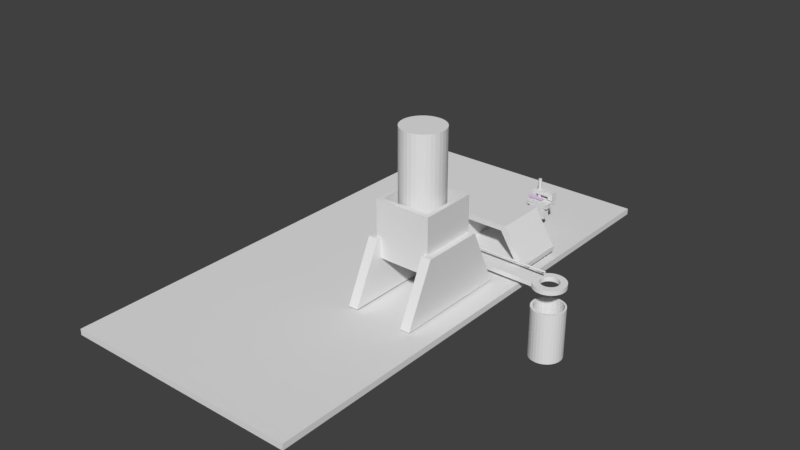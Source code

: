 # Source: model.blend  (saved by Blender 2.79.0; exported with 4.5.12 LTS)
import bpy
from mathutils import Matrix  # noqa: F401  (used for matrix-valued properties, if any)

bpy.ops.wm.read_factory_settings(use_empty=True)
scene = bpy.context.scene
scene.name = 'Scene'

# ---- collections
col_collection_1 = bpy.data.collections.new('Collection 1'); scene.collection.children.link(col_collection_1)

# ---- materials (node trees are filled in below, after node groups)
mat_material = bpy.data.materials.new('Material')
mat_material.alpha_threshold = 0.0
mat_material.use_transparent_shadow = False
mat_material.roughness = 0.5
mat_material.line_color = (0.0, 0.0, 0.0, 1.0)
mat_material_001 = bpy.data.materials.new('Material.001')
mat_material_001.alpha_threshold = 0.0
mat_material_001.use_transparent_shadow = False
mat_material_001.roughness = 0.5
mat_material_002 = bpy.data.materials.new('Material.002')
mat_material_002.alpha_threshold = 0.0
mat_material_002.use_transparent_shadow = False
mat_material_002.diffuse_color = (0.7453, 0.5708, 0.8, 1.0)
mat_material_002.roughness = 0.5

# ---- material node trees

# ---- world
world_world = bpy.data.worlds.new('World'); scene.world = world_world
world_world.color = (0.05088, 0.05088, 0.05088)
world_world.use_sun_shadow = False
world_world.sun_shadow_jitter_overblur = 0.0
world_world.cycles.sampling_method = 'MANUAL'

# ---- meshes
me_cube_003 = bpy.data.meshes.new('Cube.003')
me_cube_003.from_pydata([(-30.05, 0.7135, -6.209), (-30.05, 11.98, -6.209), (-30.05, 11.98, 4.908), (23.97, 0.7135, -6.209), (23.97, 0.7135, 4.908), (23.97, 11.98, -6.209), (23.97, 11.98, 4.908), (23.97, 0.7135, 0.5997), (16.77, 0.7135, 4.908), (16.77, 0.7135, 0.6004), (23.97, 0.7135, -2.399), (16.77, 0.7135, -2.402), (16.77, 0.7135, -6.209), (-30.05, 0.7135, 0.6014), (-30.05, 0.7135, 4.908), (-23.88, 0.7135, 4.908), (-23.88, 0.7135, 0.602), (-30.05, 0.7135, -2.398), (-23.88, 0.7135, -2.399), (-23.88, 0.7135, -6.209), (-30.05, -20.34, 0.6014), (-30.05, -20.34, 4.908), (-23.88, -20.34, 4.908), (-23.88, -20.34, 0.602), (-30.05, -20.34, -6.209), (-30.05, -20.34, -2.398), (-23.88, -20.34, -2.399), (-23.88, -20.34, -6.209), (23.97, -20.34, 4.908), (23.97, -20.34, 0.5997), (16.77, -20.34, 4.908), (16.77, -20.34, 0.6004), (23.97, -20.35, -2.399), (23.97, -20.35, -6.209), (16.77, -20.35, -2.402), (16.77, -20.35, -6.209)], [], [(13, 20, 21, 14, 2, 1, 0, 24, 25, 17), (1, 2, 6, 5), (10, 32, 33, 3, 5, 6, 4, 28, 29, 7), (3, 12, 11, 10, 7, 9, 8, 4, 14, 15, 16, 13, 17, 18, 19, 0), (1, 5, 3, 0), (6, 2, 14, 4), (20, 23, 22, 21), (8, 9, 31, 30), (12, 3, 33, 35), (13, 16, 23, 20), (19, 18, 26, 27), (15, 14, 21, 22), (16, 15, 22, 23), (24, 27, 26, 25), (0, 19, 27, 24), (18, 17, 25, 26), (28, 30, 31, 29), (9, 7, 29, 31), (4, 8, 30, 28), (32, 34, 35, 33), (10, 11, 34, 32), (11, 12, 35, 34)])
me_cube_003.use_remesh_preserve_volume = False
me_cube_003.use_remesh_preserve_attributes = False
me_cube_003.use_mirror_vertex_groups = False
me_cube_003.update()
me_cylinder_007 = bpy.data.meshes.new('Cylinder.007')
me_cylinder_007.from_pydata([(0.0, 10.0, -10.0), (0.0, 10.0, 10.0), (1.951, 9.808, -10.0), (1.951, 9.808, 10.0), (3.827, 9.239, -10.0), (3.827, 9.239, 10.0), (5.556, 8.315, -10.0), (5.556, 8.315, 10.0), (7.071, 7.071, -10.0), (7.071, 7.071, 10.0), (8.315, 5.556, -10.0), (8.315, 5.556, 10.0), (9.239, 3.827, -10.0), (9.239, 3.827, 10.0), (9.808, 1.951, -10.0), (9.808, 1.951, 10.0), (10.0, 7.55e-07, -10.0), (10.0, 7.55e-07, 10.0), (9.808, -1.951, -10.0), (9.808, -1.951, 10.0), (9.239, -3.827, -10.0), (9.239, -3.827, 10.0), (8.315, -5.556, -10.0), (8.315, -5.556, 10.0), (7.071, -7.071, -10.0), (7.071, -7.071, 10.0), (5.556, -8.315, -10.0), (5.556, -8.315, 10.0), (3.827, -9.239, -10.0), (3.827, -9.239, 10.0), (1.951, -9.808, -10.0), (1.951, -9.808, 10.0), (-3.258e-06, -10.0, -10.0), (-3.258e-06, -10.0, 10.0), (-1.951, -9.808, -10.0), (-1.951, -9.808, 10.0), (-3.827, -9.239, -10.0), (-3.827, -9.239, 10.0), (-5.556, -8.315, -10.0), (-5.556, -8.315, 10.0), (-7.071, -7.071, -10.0), (-7.071, -7.071, 10.0), (-8.315, -5.556, -10.0), (-8.315, -5.556, 10.0), (-9.239, -3.827, -10.0), (-9.239, -3.827, 10.0), (-9.808, -1.951, -10.0), (-9.808, -1.951, 10.0), (-10.0, 9.656e-06, -10.0), (-10.0, 9.656e-06, 10.0), (-9.808, 1.951, -10.0), (-9.808, 1.951, 10.0), (-9.239, 3.827, -10.0), (-9.239, 3.827, 10.0), (-8.315, 5.556, -10.0), (-8.315, 5.556, 10.0), (-7.071, 7.071, -10.0), (-7.071, 7.071, 10.0), (-5.556, 8.315, -10.0), (-5.556, 8.315, 10.0), (-3.827, 9.239, -10.0), (-3.827, 9.239, 10.0), (-1.951, 9.808, -10.0), (-1.951, 9.808, 10.0)], [], [(0, 1, 3, 2), (2, 3, 5, 4), (4, 5, 7, 6), (6, 7, 9, 8), (8, 9, 11, 10), (10, 11, 13, 12), (12, 13, 15, 14), (14, 15, 17, 16), (16, 17, 19, 18), (18, 19, 21, 20), (20, 21, 23, 22), (22, 23, 25, 24), (24, 25, 27, 26), (26, 27, 29, 28), (28, 29, 31, 30), (30, 31, 33, 32), (32, 33, 35, 34), (34, 35, 37, 36), (36, 37, 39, 38), (38, 39, 41, 40), (40, 41, 43, 42), (42, 43, 45, 44), (44, 45, 47, 46), (46, 47, 49, 48), (48, 49, 51, 50), (50, 51, 53, 52), (52, 53, 55, 54), (54, 55, 57, 56), (56, 57, 59, 58), (58, 59, 61, 60), (3, 1, 63, 61, 59, 57, 55, 53, 51, 49, 47, 45, 43, 41, 39, 37, 35, 33, 31, 29, 27, 25, 23, 21, 19, 17, 15, 13, 11, 9, 7, 5), (60, 61, 63, 62), (62, 63, 1, 0), (0, 2, 4, 6, 8, 10, 12, 14, 16, 18, 20, 22, 24, 26, 28, 30, 32, 34, 36, 38, 40, 42, 44, 46, 48, 50, 52, 54, 56, 58, 60, 62)])
me_cylinder_007.use_remesh_preserve_volume = False
me_cylinder_007.use_remesh_preserve_attributes = False
me_cylinder_007.use_mirror_vertex_groups = False
me_cylinder_007.update()
me_cube_008 = bpy.data.meshes.new('Cube.008')
me_cube_008.from_pydata([(6.235, -3.406, 6.791), (0.7461, -3.406, 6.791), (0.7461, -4.21, 6.791), (6.235, -4.209, 6.791), (6.235, -5.654, 3.186), (0.7464, -5.654, 3.186), (6.235, -6.103, 3.786), (0.7463, -6.118, 3.786), (6.235, -10.77, 3.786), (0.7464, -10.77, 3.186), (6.235, -10.77, 3.186), (0.7463, -10.77, 3.786)], [], [(3, 2, 7, 6), (1, 0, 4, 5), (4, 10, 9, 5), (6, 7, 11, 8), (5, 9, 11, 7, 2, 1), (4, 0, 3, 6), (8, 10, 4, 6), (8, 11, 9, 10), (0, 1, 2, 3)])
me_cube_008.materials.append(mat_material)
me_cube_008.use_remesh_preserve_volume = False
me_cube_008.use_remesh_preserve_attributes = False
me_cube_008.use_mirror_vertex_groups = False
me_cube_008.update()
me_cube_007 = bpy.data.meshes.new('Cube.007')
me_cube_007.from_pydata([(-1.0, -1.0, -1.0), (-1.0, -1.0, 1.0), (-1.0, 1.0, -1.0), (-1.0, 1.0, 1.0), (1.0, -1.0, -1.0), (1.0, -1.0, 1.0), (1.0, 1.0, -1.0), (1.0, 1.0, 1.0)], [], [(0, 1, 3, 2), (2, 3, 7, 6), (6, 7, 5, 4), (4, 5, 1, 0), (2, 6, 4, 0), (7, 3, 1, 5)])
me_cube_007.use_remesh_preserve_volume = False
me_cube_007.use_remesh_preserve_attributes = False
me_cube_007.use_mirror_vertex_groups = False
me_cube_007.update()
me_cylinder = bpy.data.meshes.new('Cylinder')
me_cylinder.from_pydata([(9.125, 8.46, -9.954), (9.126, 8.441, -9.956), (9.127, 8.423, -9.961), (9.128, 8.407, -9.97), (9.13, 8.392, -9.982), (9.131, 8.38, -9.997), (9.132, 8.371, -10.01), (9.134, 8.366, -10.03), (9.135, 8.364, -10.05), (9.136, 8.366, -10.07), (9.137, 8.372, -10.09), (9.137, 8.38, -10.1), (9.137, 8.393, -10.12), (9.138, 8.407, -10.13), (9.137, 8.424, -10.14), (9.137, 8.442, -10.14), (9.136, 8.461, -10.15), (9.135, 8.48, -10.14), (9.134, 8.498, -10.14), (9.133, 8.514, -10.13), (9.132, 8.529, -10.12), (9.13, 8.541, -10.1), (9.129, 8.55, -10.09), (9.128, 8.555, -10.07), (9.126, 8.557, -10.05), (9.125, 8.555, -10.03), (9.125, 8.549, -10.01), (9.124, 8.54, -9.997), (9.124, 8.528, -9.982), (9.124, 8.514, -9.97), (9.124, 8.497, -9.961), (9.124, 8.479, -9.956), (-2.889e-07, 2.392, 6.099), (1.525e-06, 2.392, -5.915), (-0.4667, 2.346, 6.099), (-0.4667, 2.346, -5.915), (-0.9154, 2.21, 6.099), (-0.9154, 2.21, -5.915), (-1.329, 1.989, 6.099), (-1.329, 1.989, -5.915), (-1.691, 1.691, 6.099), (-1.691, 1.691, -5.915), (-1.989, 1.329, 6.099), (-1.989, 1.329, -5.915), (-2.21, 0.9154, 6.099), (-2.21, 0.9154, -5.915), (-2.346, 0.4667, 6.099), (-2.346, 0.4667, -5.915), (-2.392, -1.902e-06, 6.099), (-2.392, 1.326e-06, -5.915), (-2.346, -0.4667, 6.099), (-2.346, -0.4667, -5.915), (-2.21, -0.9154, 6.099), (-2.21, -0.9154, -5.915), (-1.989, -1.329, 6.099), (-1.989, -1.329, -5.915), (-1.691, -1.691, 6.099), (-1.691, -1.691, -5.915), (-1.329, -1.989, 6.099), (-1.329, -1.989, -5.915), (-0.9154, -2.21, 6.099), (-0.9154, -2.21, -5.915), (-0.4667, -2.346, 6.099), (-0.4667, -2.346, -5.915), (4.905e-07, -2.392, 6.099), (2.305e-06, -2.392, -5.915), (0.4667, -2.346, 6.099), (0.4667, -2.346, -5.915), (0.9154, -2.21, 6.099), (0.9154, -2.21, -5.915), (1.329, -1.989, 6.099), (1.329, -1.989, -5.915), (1.691, -1.691, 6.099), (1.691, -1.691, -5.915), (1.989, -1.329, 6.099), (1.989, -1.329, -5.915), (2.21, -0.9154, 6.099), (2.21, -0.9154, -5.915), (2.346, -0.4667, 6.099), (2.346, -0.4667, -5.915), (2.392, 2.272e-07, 6.099), (2.392, 3.455e-06, -5.915), (2.346, 0.4667, 6.099), (2.346, 0.4667, -5.915), (2.21, 0.9154, 6.099), (2.21, 0.9154, -5.915), (1.989, 1.329, 6.099), (1.989, 1.329, -5.915), (1.691, 1.691, 6.099), (1.691, 1.691, -5.915), (1.329, 1.989, 6.099), (1.329, 1.989, -5.915), (0.9154, 2.21, 6.099), (0.9154, 2.21, -5.915), (0.4667, 2.346, 6.099), (0.4667, 2.346, -5.915), (-0.08913, -0.05315, -7.545), (0.08661, -0.05787, -7.545), (0.08022, -0.06985, -7.543), (-0.08661, -0.05787, -7.545), (0.08914, -0.05315, -7.545), (-0.08022, -0.06985, -7.543), (-0.07554, -0.07554, -7.543), (0.07555, -0.07554, -7.543), (0.06822, -0.08448, -7.542), (0.06062, -0.09072, -7.542), (0.0536, -0.0965, -7.541), (-0.06822, -0.08448, -7.542), (-0.06062, -0.09072, -7.542), (-0.0536, -0.0965, -7.541), (-0.04244, -0.1025, -7.541), (0.04244, -0.1025, -7.541), (0.03692, -0.1054, -7.54), (0.02188, -0.11, -7.54), (0.01882, -0.1109, -7.539), (-0.03692, -0.1054, -7.54), (-0.02188, -0.11, -7.54), (4.454e-07, -0.1128, -7.539), (-0.01882, -0.1109, -7.539), (0.09463, 0.002669, -7.552), (0.09648, -0.01618, -7.55), (0.09489, 1.677e-06, -7.552), (-0.09648, -0.01618, -7.55), (-0.09619, -0.01913, -7.55), (0.09619, -0.01913, -7.55), (0.09463, -0.03502, -7.547), (0.0935, -0.03873, -7.547), (-0.09462, -0.03502, -7.547), (-0.0935, -0.03873, -7.547), (-0.08913, 0.02079, -7.554), (-0.09462, 0.002669, -7.552), (-0.09489, 1.593e-06, -7.552), (-0.08208, 0.034, -7.556), (-0.08022, 0.03749, -7.556), (0.08914, 0.02079, -7.554), (0.08209, 0.034, -7.556), (-0.09001, 0.01791, -7.554), (0.09001, 0.01791, -7.554), (-0.06822, 0.05213, -7.558), (-0.07169, 0.04791, -7.558), (0.06822, 0.05213, -7.558), (0.08022, 0.03749, -7.556), (0.07169, 0.0479, -7.558), (0.0457, 0.06839, -7.561), (0.0536, 0.06415, -7.56), (0.03692, 0.07308, -7.561), (-0.0536, 0.06415, -7.56), (0.05939, 0.05939, -7.56), (-0.05939, 0.0594, -7.56), (0.03102, 0.07488, -7.562), (-0.03692, 0.07308, -7.561), (-0.04569, 0.06839, -7.561), (0.01882, 0.07858, -7.562), (0.01569, 0.07889, -7.562), (4.768e-07, 0.08044, -7.562), (-0.01569, 0.07889, -7.562), (-0.01882, 0.07858, -7.562), (-0.03101, 0.07488, -7.562), (4.454e-07, -0.05612, -9.881), (4.454e-07, 0.2011, -10.15), (-0.0536, 0.1206, -9.881), (-0.0536, 0.2412, -9.98), (0.08022, -0.01324, -9.881), (0.08022, 0.2108, -10.11), (-0.09648, 0.04036, -9.881), (-0.09648, 0.223, -10.06), (0.08914, 0.07728, -9.881), (0.08914, 0.2313, -10.02), (-0.0536, -0.03986, -9.881), (-0.0536, 0.2047, -10.14), (0.01882, 0.135, -9.881), (0.01882, 0.2445, -9.966), (0.03692, -0.04877, -9.881), (0.03692, 0.2027, -10.15), (-0.08022, 0.09396, -9.881), (-0.08022, 0.2351, -10.01), (0.09463, 0.02154, -9.881), (0.09463, 0.2187, -10.08), (-0.08913, 0.003439, -9.881), (-0.08913, 0.2146, -10.09), (0.06822, 0.1086, -9.881), (0.06822, 0.2385, -9.992), (-0.01882, -0.05426, -9.881), (-0.01882, 0.2015, -10.15), (-0.03692, 0.1295, -9.881), (-0.03692, 0.2432, -9.972), (0.06822, -0.02786, -9.881), (0.06822, 0.2075, -10.12), (-0.09462, 0.05918, -9.881), (-0.09462, 0.2272, -10.04), (0.09463, 0.05918, -9.881), (0.09463, 0.2272, -10.04), (-0.06822, -0.02786, -9.881), (-0.06822, 0.2075, -10.12), (0.03692, 0.1295, -9.881), (0.03692, 0.2432, -9.972), (0.01882, -0.05426, -9.881), (0.01882, 0.2015, -10.15), (-0.06822, 0.1086, -9.881), (-0.06822, 0.2385, -9.992), (0.08914, 0.003438, -9.881), (0.08914, 0.2146, -10.09), (-0.09462, 0.02154, -9.881), (-0.09462, 0.2187, -10.08), (0.08022, 0.09396, -9.881), (0.08022, 0.2351, -10.01), (-0.03692, -0.04877, -9.881), (-0.03692, 0.2027, -10.15), (-0.01882, 0.135, -9.881), (-0.01882, 0.2445, -9.966), (0.0536, -0.03986, -9.881), (0.0536, 0.2047, -10.14), (-0.08913, 0.07728, -9.881), (-0.08913, 0.2313, -10.02), (0.09648, 0.04036, -9.881), (0.09648, 0.223, -10.06), (4.768e-07, 0.2449, -9.964), (4.768e-07, 0.1368, -9.881), (-0.08022, -0.01324, -9.881), (-0.08022, 0.2108, -10.11), (0.0536, 0.1206, -9.881), (0.0536, 0.2412, -9.98), (4.454e-07, 8.327, -10.15), (0.2379, 8.524, -10.15), (-0.0536, 8.327, -9.973), (0.2407, 8.577, -9.973), (0.08022, 8.327, -10.11), (0.2336, 8.444, -10.11), (-0.09648, 8.327, -10.05), (0.243, 8.62, -10.05), (0.08914, 8.327, -10.02), (0.2332, 8.435, -10.02), (-0.0536, 8.327, -10.13), (0.2407, 8.577, -10.13), (0.01882, 8.327, -9.959), (0.2369, 8.505, -9.959), (0.03692, 8.327, -10.14), (0.2359, 8.487, -10.14), (-0.08022, 8.327, -9.999), (0.2421, 8.604, -9.999), (0.09463, 8.327, -10.07), (0.2329, 8.429, -10.07), (-0.08913, 8.327, -10.09), (0.2426, 8.613, -10.09), (0.06822, 8.327, -9.985), (0.2343, 8.456, -9.985), (-0.01882, 8.327, -10.15), (0.2389, 8.543, -10.15), (-0.03692, 8.327, -9.964), (0.2398, 8.561, -9.964), (0.06822, 8.327, -10.12), (0.2343, 8.456, -10.12), (-0.09462, 8.327, -10.03), (0.2429, 8.618, -10.03), (0.09463, 8.327, -10.03), (0.2329, 8.429, -10.03), (0.2379, 8.524, -9.957), (4.768e-07, 8.327, -9.957), (-0.06822, 8.327, -10.12), (0.2415, 8.592, -10.12), (0.03692, 8.327, -9.964), (0.2359, 8.487, -9.964), (0.01882, 8.327, -10.15), (0.2369, 8.505, -10.15), (-0.06822, 8.327, -9.985), (0.2415, 8.592, -9.985), (0.08914, 8.327, -10.09), (0.2332, 8.435, -10.09), (-0.09462, 8.327, -10.07), (0.2429, 8.618, -10.07), (0.08022, 8.327, -9.999), (0.2336, 8.444, -9.999), (-0.03692, 8.327, -10.14), (0.2398, 8.561, -10.14), (-0.01882, 8.327, -9.959), (0.2389, 8.543, -9.959), (0.0536, 8.327, -10.13), (0.235, 8.47, -10.13), (-0.08913, 8.327, -10.02), (0.2426, 8.613, -10.02), (0.09648, 8.327, -10.05), (0.2328, 8.427, -10.05), (-0.08022, 8.327, -10.11), (0.2421, 8.604, -10.11), (0.0536, 8.327, -9.973), (0.235, 8.47, -9.973)], [], [(0, 256, 235, 1), (1, 235, 261, 2), (2, 261, 285, 3), (3, 285, 245, 4), (4, 245, 271, 5), (5, 271, 231, 6), (6, 231, 255, 7), (7, 255, 281, 8), (8, 281, 241, 9), (9, 241, 267, 10), (10, 267, 227, 11), (11, 227, 251, 12), (12, 251, 277, 13), (13, 277, 237, 14), (14, 237, 263, 15), (15, 263, 223, 16), (16, 223, 247, 17), (17, 247, 273, 18), (18, 273, 233, 19), (19, 233, 259, 20), (20, 259, 283, 21), (21, 283, 243, 22), (22, 243, 269, 23), (23, 269, 229, 24), (24, 229, 253, 25), (25, 253, 279, 26), (26, 279, 239, 27), (27, 239, 265, 28), (28, 265, 225, 29), (29, 225, 249, 30), (30, 249, 275, 31), (31, 275, 256, 0), (0, 1, 2, 3, 4, 5, 6, 7, 8, 9, 10, 11, 12, 13, 14, 15, 16, 17, 18, 19, 20, 21, 22, 23, 24, 25, 26, 27, 28, 29, 30, 31), (32, 33, 35, 34), (34, 35, 37, 36), (36, 37, 39, 38), (38, 39, 41, 40), (40, 41, 43, 42), (42, 43, 45, 44), (44, 45, 47, 46), (46, 47, 49, 48), (48, 49, 51, 50), (50, 51, 53, 52), (52, 53, 55, 54), (54, 55, 57, 56), (56, 57, 59, 58), (58, 59, 61, 60), (60, 61, 63, 62), (62, 63, 65, 64), (64, 65, 67, 66), (66, 67, 69, 68), (68, 69, 71, 70), (70, 71, 73, 72), (72, 73, 75, 74), (74, 75, 77, 76), (76, 77, 79, 78), (78, 79, 81, 80), (80, 81, 83, 82), (82, 83, 85, 84), (84, 85, 87, 86), (86, 87, 89, 88), (88, 89, 91, 90), (90, 91, 93, 92), (35, 33, 95, 93, 91, 89, 87, 85, 83, 81, 79, 77, 75, 73, 71, 69, 67, 65, 63, 61, 59, 57, 55, 53, 51, 49, 47, 45, 43, 41, 39, 37), (92, 93, 95, 94), (94, 95, 33, 32), (32, 34, 36, 38, 40, 42, 44, 46, 48, 50, 52, 54, 56, 58, 60, 62, 64, 66, 68, 70, 72, 74, 76, 78, 80, 82, 84, 86, 88, 90, 92, 94), (33, 154, 155, 35), (35, 155, 156, 157, 37), (37, 157, 150, 151, 39), (39, 151, 146, 148, 41), (41, 148, 138, 139, 43), (43, 139, 133, 132, 45), (45, 132, 129, 136, 47), (47, 136, 130, 131, 49), (49, 131, 122, 123, 51), (51, 123, 127, 128, 53), (53, 128, 96, 99, 55), (55, 99, 101, 102, 57), (57, 102, 107, 108, 59), (59, 108, 109, 110, 61), (61, 110, 115, 116, 63), (63, 116, 118, 117, 65), (65, 117, 114, 113, 67), (67, 113, 112, 111, 69), (69, 111, 106, 105, 71), (71, 105, 104, 103, 73), (73, 103, 98, 97, 75), (75, 97, 100, 126, 77), (77, 126, 125, 124, 79), (79, 124, 120, 121, 81), (81, 121, 119, 137, 83), (83, 137, 134, 135, 85), (85, 135, 141, 142, 87), (87, 142, 140, 147, 89), (89, 147, 144, 143, 91), (91, 143, 145, 149, 93), (93, 149, 152, 153, 95), (95, 153, 154, 33), (221, 195, 194, 220), (220, 194, 145, 143, 144), (177, 215, 214, 176), (176, 214, 120, 124, 125), (197, 173, 172, 196), (196, 172, 112, 113, 114), (219, 193, 192, 218), (218, 192, 107, 102, 101), (175, 213, 212, 174), (174, 212, 129, 132, 133), (195, 171, 170, 194), (194, 170, 152, 149, 145), (215, 191, 190, 214), (214, 190, 119, 121, 120), (173, 211, 210, 172), (172, 210, 106, 111, 112), (193, 169, 168, 192), (192, 168, 109, 108, 107), (213, 189, 188, 212), (212, 188, 130, 136, 129), (216, 209, 208, 217), (217, 208, 156, 155, 154), (171, 216, 217, 170), (170, 217, 154, 153, 152), (191, 167, 166, 190), (190, 166, 134, 137, 119), (211, 187, 186, 210), (210, 186, 104, 105, 106), (169, 207, 206, 168), (168, 206, 115, 110, 109), (189, 165, 164, 188), (188, 164, 122, 131, 130), (209, 185, 184, 208), (208, 184, 150, 157, 156), (167, 205, 204, 166), (166, 204, 141, 135, 134), (187, 163, 162, 186), (186, 162, 98, 103, 104), (207, 183, 182, 206), (206, 182, 118, 116, 115), (165, 203, 202, 164), (164, 202, 127, 123, 122), (185, 161, 160, 184), (184, 160, 146, 151, 150), (205, 181, 180, 204), (204, 180, 140, 142, 141), (163, 201, 200, 162), (162, 200, 100, 97, 98), (183, 159, 158, 182), (182, 158, 117, 118), (203, 179, 178, 202), (202, 178, 96, 128, 127), (161, 199, 198, 160), (160, 198, 138, 148, 146), (181, 221, 220, 180), (180, 220, 144, 147, 140), (201, 177, 176, 200), (200, 176, 125, 126, 100), (159, 197, 196, 158), (158, 196, 114, 117), (179, 219, 218, 178), (178, 218, 101, 99, 96), (199, 175, 174, 198), (198, 174, 133, 139, 138), (231, 271, 270, 230), (230, 270, 205, 167), (251, 227, 226, 250), (250, 226, 163, 187), (273, 247, 246, 272), (272, 246, 183, 207), (229, 269, 268, 228), (228, 268, 203, 165), (249, 225, 224, 248), (248, 224, 161, 185), (271, 245, 244, 270), (270, 244, 181, 205), (227, 267, 266, 226), (226, 266, 201, 163), (247, 223, 222, 246), (246, 222, 159, 183), (269, 243, 242, 268), (268, 242, 179, 203), (225, 265, 264, 224), (224, 264, 199, 161), (245, 285, 284, 244), (244, 284, 221, 181), (267, 241, 240, 266), (266, 240, 177, 201), (223, 263, 262, 222), (222, 262, 197, 159), (243, 283, 282, 242), (242, 282, 219, 179), (265, 239, 238, 264), (264, 238, 175, 199), (285, 261, 260, 284), (284, 260, 195, 221), (241, 281, 280, 240), (240, 280, 215, 177), (263, 237, 236, 262), (262, 236, 173, 197), (283, 259, 258, 282), (282, 258, 193, 219), (239, 279, 278, 238), (238, 278, 213, 175), (261, 235, 234, 260), (260, 234, 171, 195), (281, 255, 254, 280), (280, 254, 191, 215), (237, 277, 276, 236), (236, 276, 211, 173), (259, 233, 232, 258), (258, 232, 169, 193), (279, 253, 252, 278), (278, 252, 189, 213), (256, 275, 274, 257), (257, 274, 209, 216), (235, 256, 257, 234), (234, 257, 216, 171), (255, 231, 230, 254), (254, 230, 167, 191), (277, 251, 250, 276), (276, 250, 187, 211), (233, 273, 272, 232), (232, 272, 207, 169), (253, 229, 228, 252), (252, 228, 165, 189), (275, 249, 248, 274), (274, 248, 185, 209)])
me_cylinder.use_remesh_preserve_volume = False
me_cylinder.use_remesh_preserve_attributes = False
me_cylinder.use_mirror_vertex_groups = False
me_cylinder.update()
me_cylinder_002 = bpy.data.meshes.new('Cylinder.002')
me_cylinder_002.from_pydata([(0.02353, 1.591, -1.444), (0.3275, 1.561, -1.444), (0.6198, 1.473, -1.444), (0.8892, 1.329, -1.444), (1.125, 1.135, -1.444), (1.319, 0.8987, -1.444), (1.463, 0.6293, -1.444), (1.552, 0.337, -1.444), (1.582, 0.03302, -1.444), (1.552, -0.271, -1.444), (1.463, -0.5632, -1.444), (1.319, -0.8326, -1.444), (1.125, -1.069, -1.444), (0.8892, -1.263, -1.444), (0.6198, -1.406, -1.444), (0.3275, -1.495, -1.444), (0.02353, -1.525, -1.444), (-0.2804, -1.495, -1.444), (-0.5727, -1.406, -1.444), (-0.8421, -1.263, -1.444), (-1.078, -1.069, -1.444), (-1.272, -0.8326, -1.444), (-1.416, -0.5632, -1.444), (-1.505, -0.2709, -1.444), (-1.535, 0.03302, -1.444), (-1.505, 0.337, -1.444), (-1.416, 0.6293, -1.444), (-1.272, 0.8987, -1.444), (-1.078, 1.135, -1.444), (-0.8421, 1.329, -1.444), (-0.5727, 1.473, -1.444), (-0.2804, 1.561, -1.444), (-1.808e-08, 1.792, -1.893), (-1.808e-08, 1.792, 3.711), (0.3496, 1.758, -1.893), (0.3496, 1.758, 3.711), (0.6858, 1.656, -1.893), (0.6858, 1.656, 3.711), (0.9957, 1.49, -1.893), (0.9957, 1.49, 3.711), (1.267, 1.267, -1.893), (1.267, 1.267, 3.711), (1.49, 0.9957, -1.893), (1.49, 0.9957, 3.711), (1.656, 0.6858, -1.893), (1.656, 0.6858, 3.711), (1.758, 0.3496, -1.893), (1.758, 0.3496, 3.711), (1.792, 9.887e-07, -1.893), (1.792, 9.887e-07, 3.711), (1.758, -0.3496, -1.893), (1.758, -0.3496, 3.711), (1.656, -0.6858, -1.893), (1.656, -0.6858, 3.711), (1.49, -0.9957, -1.893), (1.49, -0.9957, 3.711), (1.267, -1.267, -1.893), (1.267, -1.267, 3.711), (0.9957, -1.49, -1.893), (0.9957, -1.49, 3.711), (0.6858, -1.656, -1.893), (0.6858, -1.656, 3.711), (0.3496, -1.758, -1.893), (0.3496, -1.758, 3.711), (-2.268e-07, -1.792, -1.893), (-2.268e-07, -1.792, 3.711), (-0.3496, -1.758, -1.893), (-0.3496, -1.758, 3.711), (-0.6858, -1.656, -1.893), (-0.6858, -1.656, 3.711), (-0.9957, -1.49, -1.893), (-0.9957, -1.49, 3.711), (-1.267, -1.267, -1.893), (-1.267, -1.267, 3.711), (-1.49, -0.9957, -1.893), (-1.49, -0.9957, 3.711), (-1.656, -0.6858, -1.893), (-1.656, -0.6858, 3.711), (-1.758, -0.3496, -1.893), (-1.758, -0.3496, 3.711), (-1.792, 1.559e-06, -1.893), (-1.792, 1.559e-06, 3.711), (-1.758, 0.3496, -1.893), (-1.758, 0.3496, 3.711), (-1.656, 0.6858, -1.893), (-1.656, 0.6858, 3.711), (-1.49, 0.9957, -1.893), (-1.49, 0.9957, 3.711), (-1.267, 1.267, -1.893), (-1.267, 1.267, 3.711), (-0.9957, 1.49, -1.893), (-0.9957, 1.49, 3.711), (-0.6858, 1.656, -1.893), (-0.6858, 1.656, 3.711), (-0.3496, 1.758, -1.893), (-0.3496, 1.758, 3.711), (1.319, -0.8326, 3.711), (0.02353, 1.591, 3.711), (-0.2804, 1.561, 3.711), (-0.5727, 1.473, 3.711), (-1.416, -0.5632, 3.711), (-1.272, -0.8326, 3.711), (-1.505, -0.2709, 3.711), (-1.078, -1.069, 3.711), (-0.2804, -1.495, 3.711), (0.02353, -1.525, 3.711), (-0.5727, -1.406, 3.711), (1.552, 0.337, 3.711), (0.8892, 1.329, 3.711), (1.582, 0.03302, 3.711), (1.463, 0.6293, 3.711), (0.3275, -1.495, 3.711), (-1.078, 1.135, 3.711), (-0.8421, 1.329, 3.711), (-1.272, 0.8987, 3.711), (1.552, -0.271, 3.711), (0.8892, -1.263, 3.711), (1.125, -1.069, 3.711), (1.463, -0.5632, 3.711), (-1.535, 0.03302, 3.711), (-0.8421, -1.263, 3.711), (-1.505, 0.337, 3.711), (1.125, 1.135, 3.711), (0.6198, -1.406, 3.711), (1.319, 0.8987, 3.711), (-1.416, 0.6293, 3.711), (0.6198, 1.473, 3.711), (0.3275, 1.561, 3.711)], [], [(0, 1, 127, 97), (1, 2, 126, 127), (2, 3, 108, 126), (3, 4, 122, 108), (4, 5, 124, 122), (5, 6, 110, 124), (6, 7, 107, 110), (7, 8, 109, 107), (8, 9, 115, 109), (9, 10, 118, 115), (10, 11, 96, 118), (11, 12, 117, 96), (12, 13, 116, 117), (13, 14, 123, 116), (14, 15, 111, 123), (15, 16, 105, 111), (16, 17, 104, 105), (17, 18, 106, 104), (18, 19, 120, 106), (19, 20, 103, 120), (20, 21, 101, 103), (21, 22, 100, 101), (22, 23, 102, 100), (23, 24, 119, 102), (24, 25, 121, 119), (25, 26, 125, 121), (26, 27, 114, 125), (27, 28, 112, 114), (28, 29, 113, 112), (29, 30, 99, 113), (30, 31, 98, 99), (31, 0, 97, 98), (0, 31, 30, 29, 28, 27, 26, 25, 24, 23, 22, 21, 20, 19, 18, 17, 16, 15, 14, 13, 12, 11, 10, 9, 8, 7, 6, 5, 4, 3, 2, 1), (32, 33, 35, 34), (34, 35, 37, 36), (36, 37, 39, 38), (38, 39, 41, 40), (40, 41, 43, 42), (42, 43, 45, 44), (44, 45, 47, 46), (46, 47, 49, 48), (48, 49, 51, 50), (50, 51, 53, 52), (52, 53, 55, 54), (54, 55, 57, 56), (56, 57, 59, 58), (58, 59, 61, 60), (60, 61, 63, 62), (62, 63, 65, 64), (64, 65, 67, 66), (66, 67, 69, 68), (68, 69, 71, 70), (70, 71, 73, 72), (72, 73, 75, 74), (74, 75, 77, 76), (76, 77, 79, 78), (78, 79, 81, 80), (80, 81, 83, 82), (82, 83, 85, 84), (84, 85, 87, 86), (86, 87, 89, 88), (88, 89, 91, 90), (90, 91, 93, 92), (35, 33, 95, 93, 91, 89, 87, 85, 83, 81, 119, 121, 125, 114, 112, 113, 99, 98, 97, 127, 126, 108, 122, 124, 110, 107, 109, 49, 47, 45, 43, 41, 39, 37), (92, 93, 95, 94), (94, 95, 33, 32), (32, 34, 36, 38, 40, 42, 44, 46, 48, 50, 52, 54, 56, 58, 60, 62, 64, 66, 68, 70, 72, 74, 76, 78, 80, 82, 84, 86, 88, 90, 92, 94), (49, 109, 115, 118, 96, 117, 116, 123, 111, 105, 104, 106, 120, 103, 101, 100, 102, 119, 81, 79, 77, 75, 73, 71, 69, 67, 65, 63, 61, 59, 57, 55, 53, 51)])
me_cylinder_002.use_remesh_preserve_volume = False
me_cylinder_002.use_remesh_preserve_attributes = False
me_cylinder_002.use_mirror_vertex_groups = False
me_cylinder_002.update()
me_cube = bpy.data.meshes.new('Cube')
me_cube.from_pydata([(0.09897, 1.918, 6.791), (0.7684, 1.785, 6.791), (1.071, 1.623, 6.791), (1.071, 1.623, 7.294), (1.336, 1.406, 6.791), (1.336, 1.406, 7.294), (1.553, 1.141, 6.791), (1.553, 1.141, 7.294), (1.715, 0.8382, 6.791), (1.715, 0.8382, 7.294), (1.815, 0.51, 6.791), (1.815, 0.51, 7.294), (1.848, 0.1687, 6.791), (1.848, 0.1687, 7.294), (1.815, -0.1726, 6.791), (1.815, -0.1726, 7.294), (1.715, -0.5007, 6.791), (1.715, -0.5007, 7.294), (1.553, -0.8031, 6.791), (1.553, -0.8031, 7.294), (1.336, -1.068, 6.791), (1.336, -1.068, 7.294), (1.071, -1.286, 6.791), (1.071, -1.286, 7.294), (0.7684, -1.447, 6.791), (-0.8729, -1.286, 6.791), (-0.8729, -1.286, 7.294), (-1.138, -1.068, 6.791), (-1.138, -1.068, 7.294), (-1.356, -0.8031, 6.791), (-1.356, -0.8031, 7.294), (-1.517, -0.5007, 6.791), (-1.517, -0.5007, 7.294), (-1.617, -0.1726, 6.791), (-1.617, -0.1726, 7.294), (-1.65, 0.1687, 6.791), (-1.65, 0.1687, 7.294), (-1.617, 0.51, 6.791), (-1.617, 0.51, 7.294), (-1.517, 0.8382, 6.791), (-1.517, 0.8382, 7.294), (-1.356, 1.141, 6.791), (-1.356, 1.141, 7.294), (-1.138, 1.406, 6.791), (-1.138, 1.406, 7.294), (-0.8729, 1.623, 6.791), (-0.5705, 1.785, 6.791), (-0.2423, 1.884, 6.791), (6.498, -11.73, 6.791), (6.498, -3.519, 7.294), (6.498, -3.516, 6.791), (6.498, -11.73, 7.294), (1.007, -3.516, 6.791), (1.007, -3.519, 7.294), (-1.0, -11.73, 7.294), (-1.0, -11.73, 6.791), (0.7684, -1.447, 7.294), (1.0, -1.324, 7.294), (1.0, -1.324, 6.791), (-1.0, -1.181, 7.294), (-1.0, -1.181, 6.791), (0.7684, 1.785, 7.294), (-0.8729, 1.623, 7.294), (-0.5705, 1.785, 7.294), (0.4402, 1.884, 7.294), (0.4402, 1.884, 6.791), (-0.2423, 1.884, 7.294), (0.09897, 1.918, 7.294), (0.9522, -0.3711, 6.791), (0.9522, -0.3711, 7.294), (0.1207, 1.184, 6.791), (0.1207, 1.184, 7.294), (-0.07434, 1.165, 6.791), (-0.07434, 1.165, 7.294), (-0.2619, 1.108, 6.791), (-0.2619, 1.108, 7.294), (-0.8031, -0.1982, 6.791), (-0.8031, -0.1982, 7.294), (-0.7107, -0.3711, 6.791), (-0.7107, -0.3711, 7.294), (-0.86, -0.01065, 6.791), (-0.86, -0.01065, 7.294), (-0.5864, -0.5227, 6.791), (-0.5864, -0.5227, 7.294), (-0.07434, -0.7963, 6.791), (-0.07434, -0.7963, 7.294), (0.1207, -0.8156, 6.791), (0.1207, -0.8156, 7.294), (-0.2619, -0.7394, 6.791), (-0.2619, -0.7394, 7.294), (1.102, 0.3795, 6.791), (1.102, 0.3795, 7.294), (0.6763, 1.016, 6.791), (0.6763, 1.016, 7.294), (1.121, 0.1844, 6.791), (1.121, 0.1844, 7.294), (1.045, 0.5671, 6.791), (1.045, 0.5671, 7.294), (0.3158, -0.7963, 6.791), (0.3158, -0.7963, 7.294), (-0.5864, 0.8916, 6.791), (-0.5864, 0.8916, 7.294), (-0.4348, 1.016, 6.791), (-0.4348, 1.016, 7.294), (-0.7107, 0.74, 6.791), (-0.7107, 0.74, 7.294), (1.102, -0.01065, 6.791), (1.102, -0.01065, 7.294), (0.6763, -0.647, 6.791), (0.6763, -0.647, 7.294), (0.8279, -0.5227, 6.791), (0.8279, -0.5227, 7.294), (1.045, -0.1982, 6.791), (1.045, -0.1982, 7.294), (-0.8793, 0.1844, 6.791), (-0.8793, 0.1844, 7.294), (-0.4348, -0.647, 6.791), (-0.4348, -0.647, 7.294), (-0.86, 0.3795, 6.791), (-0.86, 0.3795, 7.294), (0.8279, 0.8916, 6.791), (0.8279, 0.8916, 7.294), (0.5034, -0.7394, 6.791), (0.5034, -0.7394, 7.294), (0.9522, 0.74, 6.791), (0.9522, 0.74, 7.294), (-0.8031, 0.5671, 6.791), (-0.8031, 0.5671, 7.294), (0.5034, 1.108, 6.791), (0.5034, 1.108, 7.294), (0.3158, 1.165, 6.791), (0.3158, 1.165, 7.294), (6.498, -10.99, 6.791), (1.007, -11.73, 3.186), (6.498, -11.73, 3.186), (1.007, -11.73, 6.791), (1.007, -10.99, 6.791), (1.007, -10.98, 3.186), (6.498, -10.98, 3.186)], [], [(48, 51, 54, 55, 135), (2, 3, 5, 4), (4, 5, 7, 6), (6, 7, 9, 8), (8, 9, 11, 10), (10, 11, 13, 12), (12, 13, 15, 14), (14, 15, 17, 16), (16, 17, 19, 18), (18, 19, 21, 20), (20, 21, 23, 22), (22, 23, 56, 57, 58, 24), (25, 60, 59, 26, 28, 27), (27, 28, 30, 29), (29, 30, 32, 31), (31, 32, 34, 33), (33, 34, 36, 35), (35, 36, 38, 37), (37, 38, 40, 39), (39, 40, 42, 41), (41, 42, 44, 43), (64, 67, 66, 63, 62, 44, 42, 40, 38, 36, 115, 119, 127, 105, 101, 103, 75, 73, 71, 131, 129, 93, 121, 125, 97, 91, 95, 13, 11, 9, 7, 5, 3, 61), (0, 65, 1, 2, 4, 6, 8, 10, 12, 94, 90, 96, 124, 120, 92, 128, 130, 70, 72, 74, 102, 100, 104, 126, 118, 114, 35, 37, 39, 41, 43, 45, 46, 47), (1, 61, 3, 2), (52, 53, 49, 50), (62, 45, 43, 44), (134, 48, 135, 133), (57, 56, 23, 21, 19, 17, 15, 13, 95, 107, 113, 69, 111, 109, 123, 99, 87, 85, 89, 117, 83, 79, 77, 81, 115, 36, 34, 32, 30, 28, 26, 59, 54, 51, 49, 53), (58, 57, 53, 52), (59, 60, 55, 54), (106, 107, 95, 94), (110, 111, 69, 68), (68, 69, 113, 112), (118, 119, 115, 114), (90, 91, 97, 96), (94, 95, 91, 90), (124, 125, 121, 120), (70, 71, 73, 72), (84, 85, 87, 86), (104, 105, 127, 126), (86, 87, 99, 98), (72, 73, 75, 74), (120, 121, 93, 92), (116, 117, 89, 88), (92, 93, 129, 128), (108, 109, 111, 110), (102, 103, 101, 100), (126, 127, 119, 118), (122, 123, 109, 108), (82, 83, 117, 116), (76, 77, 79, 78), (130, 131, 71, 70), (96, 97, 125, 124), (114, 115, 81, 80), (112, 113, 107, 106), (88, 89, 85, 84), (74, 75, 103, 102), (128, 129, 131, 130), (98, 99, 123, 122), (80, 81, 77, 76), (100, 101, 105, 104), (78, 79, 83, 82), (45, 62, 63, 46), (63, 66, 47, 46), (66, 67, 0, 47), (0, 67, 64, 65), (64, 61, 1, 65), (138, 137, 136, 132), (134, 138, 132, 48), (135, 136, 132, 48), (50, 49, 51, 48, 132), (24, 56, 26, 25), (25, 27, 29, 31, 33, 35, 114, 80, 76, 78, 82, 116, 88, 84, 86, 98, 122, 108, 110, 68, 112, 106, 94, 12, 14, 16, 18, 20, 22, 24), (24, 56, 57, 58), (137, 133, 135, 136), (137, 138, 134, 133), (132, 136, 135, 55, 60, 25, 24, 58, 52, 50)])
me_cube.materials.append(mat_material)
me_cube.use_remesh_preserve_volume = False
me_cube.use_remesh_preserve_attributes = False
me_cube.use_mirror_vertex_groups = False
me_cube.update()
me_cube_006 = bpy.data.meshes.new('Cube.006')
me_cube_006.from_pydata([(-1.0, -5.968, -1.669), (-1.0, -2.971, 4.58), (-1.0, 6.577, -1.677), (-1.0, 3.675, 4.58), (0.03675, -5.968, -1.669), (0.03675, -2.971, 4.58), (0.03675, 6.577, -1.677), (0.03675, 3.675, 4.58), (5.243, -5.968, -1.704), (5.243, -2.971, 4.58), (5.243, 6.577, -1.712), (5.243, 3.675, 4.58), (6.28, -5.968, -1.704), (6.28, -2.971, 4.58), (6.28, 6.577, -1.712), (6.28, 3.675, 4.58), (-0.4074, -2.531, 2.386), (-0.4074, -2.591, 8.419), (-0.4074, 3.576, 2.447), (-0.4074, 3.516, 8.48), (5.613, -2.531, 2.386), (5.613, -2.591, 8.419), (5.613, 3.576, 2.447), (5.613, 3.516, 8.48), (0.02699, -2.081, 8.425), (5.167, -2.081, 8.425), (0.02699, 3.003, 8.475), (5.167, 3.003, 8.475), (0.02699, -2.031, 3.464), (0.02699, 3.054, 3.345), (5.167, -2.029, 3.21), (5.167, 3.054, 3.257), (2.577, 2.374, 3.294), (2.577, 1.151, 2.423), (2.208, 2.343, 3.298), (2.448, 1.138, 2.423), (4.408, 0.4878, 3.255), (3.232, 0.4874, 2.416), (4.369, 0.1315, 3.252), (3.217, 0.3602, 2.415), (4.378, 0.846, 3.258), (3.221, 0.6154, 2.418), (4.28, 1.193, 3.263), (3.185, 0.7392, 2.419), (4.115, 1.515, 3.268), (3.126, 0.8538, 2.42), (3.891, 1.801, 3.273), (3.045, 0.9548, 2.421), (3.614, 2.039, 3.279), (2.945, 1.038, 2.422), (2.944, 2.332, 3.289), (2.707, 1.138, 2.423), (3.294, 2.218, 3.284), (2.831, 1.1, 2.422), (1.852, 2.24, 3.301), (2.324, 1.1, 2.422), (1.522, 2.067, 3.303), (2.21, 1.038, 2.422), (1.233, 1.832, 3.304), (2.11, 0.9548, 2.421), (0.9876, 1.55, 3.312), (2.029, 0.8538, 2.42), (0.7965, 1.226, 3.324), (1.97, 0.7392, 2.419), (0.6739, 0.8665, 3.333), (1.934, 0.6154, 2.418), (0.7669, -0.2621, 3.347), (1.976, 0.2385, 2.414), (0.6266, 0.4878, 3.34), (1.923, 0.4874, 2.416), (0.6578, 0.106, 3.345), (1.938, 0.3602, 2.415), (2.204, -1.391, 3.316), (2.452, -0.1451, 2.41), (2.577, -1.411, 3.304), (2.577, -0.1573, 2.41), (3.29, -1.233, 3.278), (2.824, -0.1089, 2.41), (2.944, -1.357, 3.291), (2.703, -0.1451, 2.41), (1.838, -1.296, 3.327), (2.33, -0.1089, 2.41), (3.602, -1.045, 3.265), (2.937, -0.04995, 2.411), (1.498, -1.128, 3.336), (2.218, -0.04995, 2.411), (3.869, -0.8037, 3.252), (3.035, 0.02961, 2.412), (4.092, -0.5244, 3.249), (3.117, 0.1269, 2.413), (1.197, -0.8929, 3.342), (2.12, 0.02961, 2.412), (0.9493, -0.6001, 3.346), (2.038, 0.1269, 2.413), (4.262, -0.21, 3.25), (3.178, 0.2385, 2.414)], [], [(0, 1, 3, 2), (2, 3, 7, 6), (6, 7, 5, 4), (4, 5, 1, 0), (2, 6, 4, 0), (7, 3, 1, 5), (8, 9, 11, 10), (10, 11, 15, 14), (14, 15, 13, 12), (12, 13, 9, 8), (10, 14, 12, 8), (15, 11, 9, 13), (16, 17, 19, 18), (18, 19, 23, 22), (22, 23, 21, 20), (20, 21, 17, 16), (23, 27, 25, 24, 17, 21), (17, 24, 26, 27, 23, 19), (28, 30, 76, 78, 74, 72, 80, 84, 90, 92, 66, 70, 68, 64, 62, 60, 58, 56, 29), (28, 29, 26, 24), (31, 30, 25, 27), (30, 28, 24, 25), (29, 31, 27, 26), (20, 16, 69, 71, 67, 93, 91, 85, 81, 73, 75, 79, 77, 83, 87, 89, 95, 39, 37), (56, 57, 55, 54), (78, 79, 75, 74), (29, 56, 54, 34, 32, 50, 52, 48, 46, 44, 42, 40, 36, 38, 94, 88, 86, 82, 76, 30, 31), (82, 83, 77, 76), (86, 87, 83, 82), (46, 47, 45, 44), (40, 41, 37, 36), (94, 95, 89, 88), (38, 39, 95, 94), (88, 89, 87, 86), (76, 77, 79, 78), (32, 33, 51, 50), (52, 53, 49, 48), (66, 67, 71, 70), (42, 43, 41, 40), (74, 75, 73, 72), (37, 41, 43, 45, 47, 49, 53, 51, 33, 35, 55, 57, 59, 61, 63, 65, 69, 16, 18, 22, 20), (64, 65, 63, 62), (92, 93, 67, 66), (44, 45, 43, 42), (50, 51, 53, 52), (62, 63, 61, 60), (54, 55, 35, 34), (68, 69, 65, 64), (58, 59, 57, 56), (90, 91, 93, 92), (84, 85, 91, 90), (72, 73, 81, 80), (70, 71, 69, 68), (36, 37, 39, 38), (80, 81, 85, 84), (60, 61, 59, 58), (48, 49, 47, 46), (34, 35, 33, 32)])
me_cube_006.use_remesh_preserve_volume = False
me_cube_006.use_remesh_preserve_attributes = False
me_cube_006.use_mirror_vertex_groups = False
me_cube_006.update()
me_cube_001 = bpy.data.meshes.new('Cube.001')
me_cube_001.from_pydata([(-28.86, -5.5, 22.93), (-28.86, -5.5, 24.93), (-28.86, 5.5, 22.93), (-28.86, 5.5, 24.93), (9.143, -5.5, 22.93), (9.143, -5.5, 24.93), (9.143, 5.5, 22.93), (9.143, 5.5, 24.93), (-19.91, -10.0, -20.27), (-19.91, -10.0, 20.11), (-19.91, 10.0, -20.27), (-19.91, 10.0, 20.11), (19.91, -10.0, -20.27), (19.91, -10.0, 20.11), (19.91, 10.0, -20.27), (19.91, 10.0, 20.11), (19.91, 10.0, 13.35), (19.91, 10.0, 11.97), (19.91, -10.0, 13.35), (19.91, -10.0, 11.97), (-19.91, -10.0, 11.97), (-19.91, -10.0, 13.35), (-19.91, 10.0, 13.35), (-19.91, 10.0, 11.97), (25.49, 10.0, 13.35), (25.49, 10.0, 11.97), (25.49, -10.0, 13.35), (25.49, -10.0, 11.97), (-25.43, -10.0, 11.97), (-25.43, -10.0, 13.35), (-25.43, 10.0, 13.35), (-25.43, 10.0, 11.97), (23.48, -1.427, 11.97), (23.48, -1.427, 13.35), (23.0, -1.475, 11.97), (23.0, -1.475, 13.35), (22.53, -1.617, 11.97), (22.53, -1.617, 13.35), (25.49, -5.402, 11.97), (21.17, -4.884, 11.97), (21.17, -4.884, 13.35), (21.4, -5.316, 11.97), (21.4, -5.316, 13.35), (21.03, -4.415, 11.97), (21.03, -4.415, 13.35), (21.72, -5.695, 11.97), (21.72, -5.695, 13.35), (23.0, -6.379, 11.97), (23.0, -6.379, 13.35), (23.48, -6.427, 11.97), (23.48, -6.427, 13.35), (22.53, -6.237, 11.97), (22.53, -6.237, 13.35), (24.87, -1.848, 11.97), (24.87, -1.848, 13.35), (23.97, -6.379, 11.97), (23.97, -6.379, 13.35), (21.72, -2.159, 11.97), (21.72, -2.159, 13.35), (22.09, -1.848, 11.97), (22.09, -1.848, 13.35), (21.4, -2.538, 11.97), (21.4, -2.538, 13.35), (24.87, -6.006, 11.97), (24.87, -6.006, 13.35), (25.25, -5.695, 11.97), (25.25, -5.695, 13.35), (25.49, -5.402, 13.35), (20.98, -3.927, 11.97), (20.98, -3.927, 13.35), (22.09, -6.006, 11.97), (22.09, -6.006, 13.35), (21.03, -3.439, 11.97), (21.03, -3.439, 13.35), (25.25, -2.159, 11.97), (25.25, -2.159, 13.35), (24.44, -6.237, 11.97), (24.44, -6.237, 13.35), (25.49, -2.452, 13.35), (25.49, -2.452, 11.97), (21.17, -2.97, 11.97), (21.17, -2.97, 13.35), (24.44, -1.617, 11.97), (24.44, -1.617, 13.35), (23.97, -1.475, 11.97), (23.97, -1.475, 13.35), (23.48, 6.739, 13.35), (23.48, 6.739, 11.97), (23.0, 6.691, 13.35), (23.0, 6.691, 11.97), (22.53, 6.549, 13.35), (22.53, 6.549, 11.97), (25.49, 2.765, 11.97), (21.17, 3.283, 11.97), (21.17, 3.283, 13.35), (21.4, 2.85, 11.97), (21.4, 2.85, 13.35), (21.03, 3.752, 11.97), (21.03, 3.752, 13.35), (21.72, 2.472, 13.35), (21.72, 2.472, 11.97), (23.0, 1.787, 13.35), (23.0, 1.787, 11.97), (23.48, 1.739, 13.35), (23.48, 1.739, 11.97), (22.53, 1.93, 13.35), (22.53, 1.93, 11.97), (24.87, 6.318, 11.97), (24.87, 6.318, 13.35), (23.97, 1.787, 13.35), (23.97, 1.787, 11.97), (21.72, 6.007, 13.35), (21.72, 6.007, 11.97), (22.09, 6.318, 13.35), (22.09, 6.318, 11.97), (21.4, 5.628, 13.35), (21.4, 5.628, 11.97), (24.87, 2.161, 13.35), (24.87, 2.161, 11.97), (25.25, 2.472, 13.35), (25.25, 2.472, 11.97), (25.49, 2.765, 13.35), (20.98, 4.239, 11.97), (20.98, 4.239, 13.35), (22.09, 2.161, 11.97), (22.09, 2.161, 13.35), (21.03, 4.727, 11.97), (21.03, 4.727, 13.35), (25.25, 6.007, 13.35), (25.25, 6.007, 11.97), (24.44, 1.93, 13.35), (24.44, 1.93, 11.97), (25.49, 5.714, 11.97), (25.49, 5.714, 13.35), (21.17, 5.196, 13.35), (21.17, 5.196, 11.97), (24.44, 6.549, 13.35), (24.44, 6.549, 11.97), (23.97, 6.691, 13.35), (23.97, 6.691, 11.97), (-21.32, -5.316, 11.97), (-21.32, -5.316, 13.35), (-23.39, -1.427, 11.97), (-23.39, -1.427, 13.35), (-23.88, -1.475, 11.97), (-23.88, -1.475, 13.35), (-24.35, -1.617, 11.97), (-24.35, -1.617, 13.35), (-25.43, -5.37, 13.35), (-25.43, -5.37, 11.97), (-25.16, -5.695, 11.97), (-25.16, -5.695, 13.35), (-23.88, -6.379, 11.97), (-23.88, -6.379, 13.35), (-23.39, -6.427, 11.97), (-23.39, -6.427, 13.35), (-24.35, -6.237, 11.97), (-24.35, -6.237, 13.35), (-20.94, -3.439, 11.97), (-20.94, -3.439, 13.35), (-22.0, -1.848, 11.97), (-22.0, -1.848, 13.35), (-20.89, -3.927, 11.97), (-20.89, -3.927, 13.35), (-21.08, -2.97, 11.97), (-21.08, -2.97, 13.35), (-22.91, -6.379, 11.97), (-22.91, -6.379, 13.35), (-25.16, -2.159, 11.97), (-25.16, -2.159, 13.35), (-24.78, -1.848, 11.97), (-24.78, -1.848, 13.35), (-25.43, -2.484, 13.35), (-25.43, -2.484, 11.97), (-20.94, -4.415, 11.97), (-20.94, -4.415, 13.35), (-22.0, -6.006, 11.97), (-22.0, -6.006, 13.35), (-21.63, -5.695, 11.97), (-21.63, -5.695, 13.35), (-21.08, -4.884, 11.97), (-21.08, -4.884, 13.35), (-24.78, -6.006, 11.97), (-24.78, -6.006, 13.35), (-21.63, -2.159, 11.97), (-21.63, -2.159, 13.35), (-22.44, -6.237, 11.97), (-22.44, -6.237, 13.35), (-21.32, -2.538, 11.97), (-21.32, -2.538, 13.35), (-22.44, -1.617, 11.97), (-22.44, -1.617, 13.35), (-22.91, -1.475, 11.97), (-22.91, -1.475, 13.35), (-21.32, 2.85, 13.35), (-21.32, 2.85, 11.97), (-23.39, 6.739, 11.97), (-23.39, 6.739, 13.35), (-23.88, 6.691, 11.97), (-23.88, 6.691, 13.35), (-24.35, 6.549, 11.97), (-24.35, 6.549, 13.35), (-25.43, 2.797, 11.97), (-25.43, 2.797, 13.35), (-25.16, 2.472, 11.97), (-25.16, 2.472, 13.35), (-23.88, 1.787, 11.97), (-23.88, 1.787, 13.35), (-23.39, 1.739, 11.97), (-23.39, 1.739, 13.35), (-24.35, 1.93, 11.97), (-24.35, 1.93, 13.35), (-20.94, 4.727, 13.35), (-20.94, 4.727, 11.97), (-22.0, 6.318, 11.97), (-22.0, 6.318, 13.35), (-20.89, 4.239, 13.35), (-20.89, 4.239, 11.97), (-21.08, 5.196, 13.35), (-21.08, 5.196, 11.97), (-22.91, 1.787, 11.97), (-22.91, 1.787, 13.35), (-25.16, 6.007, 11.97), (-25.16, 6.007, 13.35), (-24.78, 6.318, 13.35), (-24.78, 6.318, 11.97), (-25.43, 5.682, 11.97), (-25.43, 5.682, 13.35), (-20.94, 3.752, 13.35), (-20.94, 3.752, 11.97), (-22.0, 2.161, 13.35), (-22.0, 2.161, 11.97), (-21.63, 2.472, 13.35), (-21.63, 2.472, 11.97), (-21.08, 3.283, 13.35), (-21.08, 3.283, 11.97), (-24.78, 2.161, 11.97), (-24.78, 2.161, 13.35), (-21.63, 6.007, 11.97), (-21.63, 6.007, 13.35), (-22.44, 1.93, 11.97), (-22.44, 1.93, 13.35), (-21.32, 5.628, 11.97), (-21.32, 5.628, 13.35), (-22.44, 6.549, 11.97), (-22.44, 6.549, 13.35), (-22.91, 6.691, 11.97), (-22.91, 6.691, 13.35), (-8.194, -1.111, 20.11), (-9.857, 2.0, 20.11), (-10.25, 1.962, 20.11), (-10.62, 1.848, 20.11), (-11.71, -0.7654, 20.11), (-11.52, -1.111, 20.11), (-11.82, -0.3902, 20.11), (-11.27, -1.414, 20.11), (-10.25, -1.962, 20.11), (-9.857, -2.0, 20.11), (-10.62, -1.848, 20.11), (-7.896, 0.3902, 20.11), (-8.746, 1.663, 20.11), (-7.857, -7.478e-06, 20.11), (-8.01, 0.7654, 20.11), (-9.467, -1.962, 20.11), (-11.27, 1.414, 20.11), (-10.97, 1.663, 20.11), (-11.52, 1.111, 20.11), (-7.896, -0.3902, 20.11), (-8.746, -1.663, 20.11), (-8.443, -1.414, 20.11), (-8.01, -0.7654, 20.11), (-11.86, -5.698e-06, 20.11), (-10.97, -1.663, 20.11), (-11.82, 0.3902, 20.11), (-8.443, 1.414, 20.11), (-9.092, -1.848, 20.11), (-8.194, 1.111, 20.11), (-11.71, 0.7654, 20.11), (-9.092, 1.848, 20.11), (-9.467, 1.962, 20.11), (-7.857, -7.478e-06, 22.93), (-7.896, -0.3902, 22.93), (-8.01, -0.7654, 22.93), (-7.896, 0.3902, 22.93), (-8.194, -1.111, 22.93), (-8.443, -1.414, 22.93), (-8.746, -1.663, 22.93), (-9.092, -1.848, 22.93), (-9.467, -1.962, 22.93), (-9.857, -2.0, 22.93), (-10.25, -1.962, 22.93), (-11.52, -1.111, 22.93), (-10.97, -1.663, 22.93), (-10.62, -1.848, 22.93), (-11.71, -0.7654, 22.93), (-11.27, -1.414, 22.93), (-8.01, 0.7654, 22.93), (-8.194, 1.111, 22.93), (-8.443, 1.414, 22.93), (-8.746, 1.663, 22.93), (-9.092, 1.848, 22.93), (-9.467, 1.962, 22.93), (-9.857, 2.0, 22.93), (-10.25, 1.962, 22.93), (-11.82, 0.3902, 22.93), (-10.62, 1.848, 22.93), (-11.52, 1.111, 22.93), (-11.27, 1.414, 22.93), (-10.97, 1.663, 22.93), (-11.71, 0.7654, 22.93), (-11.86, -5.698e-06, 22.93), (-11.82, -0.3902, 22.93)], [], [(0, 1, 3, 2), (2, 3, 7, 6), (6, 7, 5, 4), (4, 5, 1, 0), (2, 6, 4, 280, 283, 296, 297, 298, 299, 300, 301, 302, 303, 305, 308, 307, 306, 309, 304, 310), (7, 3, 1, 5), (8, 20, 23, 10), (22, 11, 15, 16, 24, 25, 17, 14, 10, 23, 31, 30), (14, 17, 19, 12), (10, 14, 12, 8), (15, 11, 9, 271, 273, 277, 266, 264, 265, 251, 250, 249, 279, 278, 260, 274, 276, 262, 259, 261, 13), (27, 38, 67, 26), (18, 13, 9, 21, 29, 28, 20, 8, 12, 19, 27, 26), (21, 22, 30, 227, 223, 224, 201, 199, 197, 247, 245, 215, 239, 243, 218, 212, 216, 228, 234, 194, 232, 230, 241, 221, 209, 207, 211, 237, 205, 203, 172, 169, 171, 147, 145, 143, 193, 191, 161, 185, 189, 165, 159, 163, 175, 181, 141, 179, 177, 187, 167, 155, 153, 157, 183, 151, 148, 29), (22, 21, 9, 11), (18, 16, 15, 13), (19, 17, 25, 132, 129, 107, 137, 139, 87, 89, 91, 114, 112, 116, 135, 126, 122, 97, 93, 95, 100, 124, 106, 102, 104, 110, 131, 118, 120, 92, 79, 74, 53, 82, 84, 32, 34, 36, 59, 57, 61, 80, 72, 68, 43, 39, 41, 45, 70, 51, 47, 49, 55, 76, 63, 65, 38, 27), (16, 18, 26, 67, 66, 64, 77, 56, 50, 48, 52, 71, 46, 42, 40, 44, 69, 73, 81, 62, 58, 60, 37, 35, 33, 85, 83, 54, 75, 78, 121, 119, 117, 130, 109, 103, 101, 105, 125, 99, 96, 94, 98, 123, 127, 134, 115, 111, 113, 90, 88, 86, 138, 136, 108, 128, 133, 24), (31, 226, 227, 30), (23, 20, 28, 149, 150, 182, 156, 152, 154, 166, 186, 176, 178, 140, 180, 174, 162, 158, 164, 188, 184, 160, 190, 192, 142, 144, 146, 170, 168, 173, 202, 204, 236, 210, 206, 208, 220, 240, 231, 233, 195, 235, 229, 217, 213, 219, 242, 238, 214, 244, 246, 196, 198, 200, 225, 222, 226, 31), (65, 66, 67, 38), (72, 73, 69, 68), (75, 74, 79, 78), (32, 33, 35, 34), (47, 48, 50, 49), (61, 62, 81, 80), (49, 50, 56, 55), (34, 35, 37, 36), (74, 75, 54, 53), (70, 71, 52, 51), (53, 54, 83, 82), (63, 64, 66, 65), (59, 60, 58, 57), (80, 81, 73, 72), (76, 77, 64, 63), (45, 46, 71, 70), (39, 40, 42, 41), (84, 85, 33, 32), (68, 69, 44, 43), (51, 52, 48, 47), (36, 37, 60, 59), (82, 83, 85, 84), (43, 44, 40, 39), (55, 56, 77, 76), (57, 58, 62, 61), (78, 79, 92, 121), (41, 42, 46, 45), (120, 119, 121, 92), (126, 127, 123, 122), (128, 129, 132, 133), (87, 86, 88, 89), (102, 101, 103, 104), (116, 115, 134, 135), (104, 103, 109, 110), (89, 88, 90, 91), (129, 128, 108, 107), (124, 125, 105, 106), (107, 108, 136, 137), (118, 117, 119, 120), (114, 113, 111, 112), (135, 134, 127, 126), (131, 130, 117, 118), (100, 99, 125, 124), (93, 94, 96, 95), (139, 138, 86, 87), (122, 123, 98, 97), (133, 132, 25, 24), (106, 105, 101, 102), (91, 90, 113, 114), (137, 136, 138, 139), (97, 98, 94, 93), (110, 109, 130, 131), (112, 111, 115, 116), (95, 96, 99, 100), (174, 175, 163, 162), (178, 179, 141, 140), (140, 141, 181, 180), (158, 159, 165, 164), (162, 163, 159, 158), (188, 189, 185, 184), (142, 143, 145, 144), (152, 153, 155, 154), (154, 155, 167, 166), (144, 145, 147, 146), (184, 185, 161, 160), (182, 183, 157, 156), (160, 161, 191, 190), (176, 177, 179, 178), (170, 171, 169, 168), (186, 187, 177, 176), (150, 151, 183, 182), (192, 193, 143, 142), (164, 165, 189, 188), (180, 181, 175, 174), (156, 157, 153, 152), (146, 147, 171, 170), (190, 191, 193, 192), (166, 167, 187, 186), (168, 169, 172, 173), (148, 149, 28, 29), (151, 150, 149, 148), (229, 228, 216, 217), (233, 232, 194, 195), (195, 194, 234, 235), (213, 212, 218, 219), (217, 216, 212, 213), (242, 243, 239, 238), (196, 197, 199, 198), (206, 207, 209, 208), (208, 209, 221, 220), (198, 199, 201, 200), (238, 239, 215, 214), (236, 237, 211, 210), (214, 215, 245, 244), (231, 230, 232, 233), (225, 224, 223, 222), (240, 241, 230, 231), (204, 205, 237, 236), (246, 247, 197, 196), (219, 218, 243, 242), (235, 234, 228, 229), (210, 211, 207, 206), (200, 201, 224, 225), (244, 245, 247, 246), (220, 221, 241, 240), (222, 223, 227, 226), (203, 202, 173, 172), (205, 204, 202, 203), (267, 261, 280, 281), (269, 248, 284, 285), (248, 270, 282, 284), (273, 271, 310, 304), (259, 262, 296, 283), (261, 259, 283, 280), (276, 274, 298, 297), (249, 250, 303, 302), (256, 257, 289, 290), (266, 277, 309, 306), (257, 263, 288, 289), (250, 251, 305, 303), (274, 260, 299, 298), (272, 258, 293, 292), (260, 278, 300, 299), (268, 269, 285, 286), (265, 264, 307, 308), (277, 273, 304, 309), (275, 268, 286, 287), (255, 272, 292, 295), (252, 253, 291, 294), (279, 249, 302, 301), (262, 276, 297, 296), (271, 254, 311, 310), (270, 267, 281, 282), (258, 256, 290, 293), (251, 265, 308, 305), (278, 279, 301, 300), (263, 275, 287, 288), (254, 252, 294, 311), (264, 266, 306, 307), (13, 261, 267, 270, 248, 269, 268, 275, 263, 257, 256, 258, 272, 255, 253, 252, 254, 271, 9), (253, 255, 295, 291), (311, 294, 291, 295, 292, 293, 290, 289, 288, 287, 286, 285, 284, 282, 281, 280, 4, 0, 2, 310)])
me_cube_001.polygons.foreach_set('material_index', [1, 1, 1, 1, 1, 1, 0, 0, 0, 0, 0, 0, 0, 0, 0, 0, 0, 0, 0, 0, 0, 0, 0, 0, 0, 0, 0, 0, 0, 0, 0, 0, 0, 0, 0, 0, 0, 0, 0, 0, 0, 0, 0, 0, 0, 0, 0, 0, 0, 0, 0, 0, 0, 0, 0, 0, 0, 0, 0, 0, 0, 0, 0, 0, 0, 0, 0, 0, 0, 0, 0, 0, 0, 0, 0, 0, 0, 0, 0, 0, 0, 0, 0, 0, 0, 0, 0, 0, 0, 0, 0, 0, 0, 0, 0, 0, 0, 0, 0, 0, 0, 0, 0, 0, 0, 0, 0, 0, 0, 0, 0, 0, 0, 0, 0, 0, 0, 0, 0, 0, 0, 0, 0, 0, 0, 0, 0, 0, 0, 0, 0, 0, 0, 0, 0, 0, 0, 0, 0, 0, 0, 0, 0, 0, 0, 0, 0, 0, 0, 0, 0, 0, 0, 0, 0, 0, 0, 0, 0, 0, 0, 1])
me_cube_001.materials.append(mat_material_001)
me_cube_001.materials.append(mat_material_002)
me_cube_001.use_remesh_preserve_volume = False
me_cube_001.use_remesh_preserve_attributes = False
me_cube_001.use_mirror_vertex_groups = False
me_cube_001.update()
me_cube_004 = bpy.data.meshes.new('Cube.004')
me_cube_004.from_pydata([(-30.05, 0.7135, -6.209), (-30.05, 11.98, -6.209), (-30.05, 11.98, 4.908), (23.97, 0.7135, -6.209), (23.97, 0.7135, 4.908), (23.97, 11.98, -6.209), (23.97, 11.98, 4.908), (-30.05, 0.7135, 4.908), (-21.79, 11.98, -6.209), (-21.81, 0.7135, -6.209), (-30.05, 0.7135, -13.51), (-30.05, 11.98, -13.51), (-21.79, 11.98, -13.51), (-21.81, 0.7135, -13.51), (11.69, 11.98, -6.209), (11.71, 0.7135, -6.209), (23.97, 0.7135, -13.51), (23.97, 11.98, -13.51), (11.69, 11.98, -13.51), (11.71, 0.7135, -13.51)], [], [(0, 7, 2, 1), (1, 2, 6, 5, 14, 8), (5, 6, 4, 3), (1, 8, 12, 11), (6, 2, 7, 4), (3, 4, 7, 0, 9, 15), (11, 12, 13, 10), (9, 8, 14, 15), (9, 0, 10, 13), (0, 1, 11, 10), (8, 9, 13, 12), (19, 18, 17, 16), (14, 5, 17, 18), (3, 15, 19, 16), (5, 3, 16, 17), (15, 14, 18, 19)])
me_cube_004.use_remesh_preserve_volume = False
me_cube_004.use_remesh_preserve_attributes = False
me_cube_004.use_mirror_vertex_groups = False
me_cube_004.update()
me_cube_009 = bpy.data.meshes.new('Cube.009')
me_cube_009.from_pydata([(-49.05, -1.555, -9.0), (-49.05, -1.555, 23.03), (-49.05, 2.261, -9.0), (-49.05, 2.261, 23.03), (4.973, -1.555, -9.0), (4.973, -1.555, 23.03), (4.973, 2.261, -9.0), (4.973, 2.261, 23.03)], [], [(0, 1, 3, 2), (2, 3, 7, 6), (6, 7, 5, 4), (4, 5, 1, 0), (2, 6, 4, 0), (7, 3, 1, 5)])
me_cube_009.use_remesh_preserve_volume = False
me_cube_009.use_remesh_preserve_attributes = False
me_cube_009.use_mirror_vertex_groups = False
me_cube_009.update()

# ---- objects
ob_motor_mount = bpy.data.objects.new('motor_mount', me_cube_003)
ob_pipe = bpy.data.objects.new('pipe', me_cylinder_007)
ob_case_removable = bpy.data.objects.new('case_removable', me_cube_008)
ob_table = bpy.data.objects.new('table', me_cube_007)
ob_bottle = bpy.data.objects.new('bottle', me_cylinder)
ob_cup = bpy.data.objects.new('cup', me_cylinder_002)
ob_case_fixed = bpy.data.objects.new('case_fixed', me_cube)
ob_bottle_holder = bpy.data.objects.new('bottle_holder', me_cube_006)
ob_motor = bpy.data.objects.new('motor', me_cube_001)
ob_motor_mount_001 = bpy.data.objects.new('motor_mount.001', me_cube_004)
ob_cube_001 = bpy.data.objects.new('Cube.001', me_cube_009)

# ---- transforms, parenting, visibility, modifiers, constraints
ob_motor_mount.location = (-37.59, 320.5, 73.91)
ob_motor_mount.lineart.crease_threshold = 0.0
ob_pipe.location = (-51.49, 325.9, 72.13)
ob_pipe.scale = (0.4, 0.4, 5.383)
ob_pipe.lineart.crease_threshold = 0.0
ob_case_removable.location = (132.1, 84.24, 179.8)
ob_case_removable.rotation_euler = (-0.0, 3.142, -1.571)
ob_case_removable.scale = (22.06, 22.06, 22.06)
ob_case_removable.lock_rotations_4d = False
ob_case_removable.empty_display_type = 'ARROWS'
ob_case_removable.lineart.crease_threshold = 0.0
ob_table.location = (-215.3, -52.85, -1.229)
ob_table.scale = (285.7, 591.6, -7.252)
ob_table.lineart.crease_threshold = 0.0
ob_bottle.location = (-60.55, -101.6, 262.8)
ob_bottle.rotation_euler = (-0.0004431, -9.837e-20, 3.64e-23)
ob_bottle.scale = (20.97, 20.97, 20.97)
ob_bottle.lineart.crease_threshold = 0.0
ob_cup.location = (140.9, 81.04, -111.3)
ob_cup.scale = (22.06, 22.06, 22.06)
ob_cup.lineart.crease_threshold = 0.0
ob_case_fixed.location = (136.5, 78.3, 179.3)
ob_case_fixed.rotation_euler = (-0.0, 3.142, -1.571)
ob_case_fixed.scale = (22.06, 22.06, 22.06)
ob_case_fixed.lock_rotations_4d = False
ob_case_fixed.empty_display_type = 'ARROWS'
ob_case_fixed.lineart.crease_threshold = 0.0
ob_bottle_holder.location = (-117.4, -111.0, 48.98)
ob_bottle_holder.scale = (22.06, 22.06, 22.06)
ob_bottle_holder.lineart.crease_threshold = 0.0
ob_motor.location = (-41.22, 310.5, 60.13)
ob_motor.lineart.crease_threshold = 0.0
ob_motor_mount_001.location = (-37.59, 320.5, 94.82)
ob_motor_mount_001.lineart.crease_threshold = 0.0
ob_cube_001.location = (-18.59, 335.2, 76.7)
ob_cube_001.lineart.crease_threshold = 0.0

# ---- collection membership
col_collection_1.objects.link(ob_motor_mount)
col_collection_1.objects.link(ob_pipe)
col_collection_1.objects.link(ob_case_removable)
col_collection_1.objects.link(ob_table)
col_collection_1.objects.link(ob_bottle)
col_collection_1.objects.link(ob_cup)
col_collection_1.objects.link(ob_case_fixed)
col_collection_1.objects.link(ob_bottle_holder)
col_collection_1.objects.link(ob_motor)
col_collection_1.objects.link(ob_motor_mount_001)
col_collection_1.objects.link(ob_cube_001)

# ---- scene / render settings (as saved in the file)
scene.frame_start = 1; scene.frame_end = 250; scene.frame_set(1)
scene.render.engine = 'BLENDER_EEVEE_NEXT'
scene.render.resolution_percentage = 50
scene.render.dither_intensity = 0.0
scene.cycles.use_denoising = False
scene.cycles.samples = 128
scene.cycles.sampling_pattern = 'TABULATED_SOBOL'
scene.cycles.use_adaptive_sampling = False
scene.cycles.use_light_tree = False
scene.cycles.blur_glossy = 0.0
scene.cycles.sample_clamp_indirect = 0.0
scene.view_settings.view_transform = 'Standard'
scene.unit_settings.scale_length = 0.001
bpy.context.view_layer.update()

# ---- added for rendering (the .blend has no active camera and no usable light): camera, sun
cam_auto = bpy.data.cameras.new('AutoCamera')
cam_auto.lens = 50.0
cam_auto.sensor_width = 36.0
cam_auto.clip_end = 23865.2
ob_auto_camera = bpy.data.objects.new('AutoCamera', cam_auto)
scene.collection.objects.link(ob_auto_camera)
ob_auto_camera.location = (1199.54, -1684.66, 1206.7)
ob_auto_camera.rotation_euler = (1.09748, -7.21219e-08, 0.694738)
scene.camera = ob_auto_camera
light_auto_sun = bpy.data.lights.new('AutoSun', 'SUN')
light_auto_sun.energy = 3.0
light_auto_sun.angle = 0.0523599
ob_auto_sun = bpy.data.objects.new('AutoSun', light_auto_sun)
scene.collection.objects.link(ob_auto_sun)
ob_auto_sun.rotation_euler = (0.872665, 0.174533, 0.523599)
bpy.context.view_layer.update()
